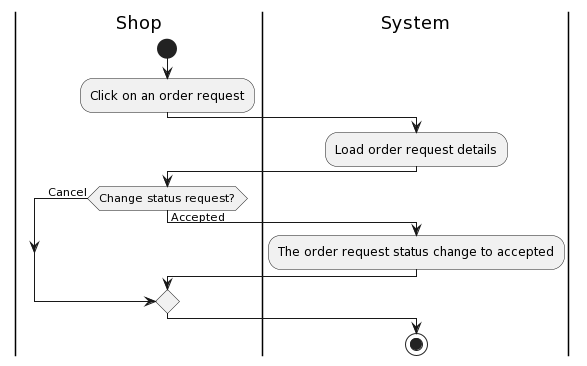

The diagram above was rendered by PlantUML. Its source (embedded in the PNG):
@startuml
|Shop|
start
:Click on an order request;
|System|
:Load order request details;
|Shop|
if (Change status request?) then (Accepted)
|System|
:The order request status change to accepted;
else (Cancel)
endif
stop
@enduml